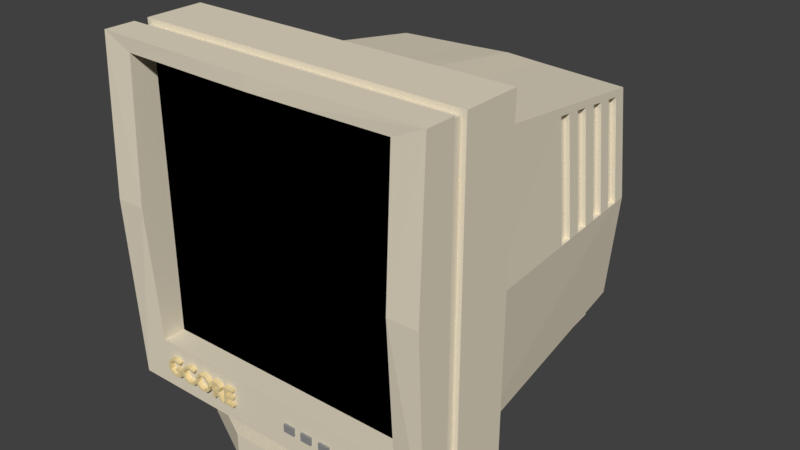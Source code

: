 # Source: monitor.blend  (saved by Blender 2.79.0; exported with 4.5.12 LTS)
import bpy
from mathutils import Matrix  # noqa: F401  (used for matrix-valued properties, if any)

bpy.ops.wm.read_factory_settings(use_empty=True)
scene = bpy.context.scene
scene.name = 'Scene'

# ---- collections
col_collection_1 = bpy.data.collections.new('Collection 1'); scene.collection.children.link(col_collection_1)

# ---- materials (node trees are filled in below, after node groups)
mat_button = bpy.data.materials.new('Button')
mat_button.alpha_threshold = 0.0
mat_button.use_transparent_shadow = False
mat_button.diffuse_color = (0.8, 0.7219, 0.567, 1.0)
mat_button.roughness = 0.5
mat_material_002 = bpy.data.materials.new('Material.002')
mat_material_002.alpha_threshold = 0.0
mat_material_002.use_transparent_shadow = False
mat_material_002.diffuse_color = (0.281, 0.281, 0.281, 1.0)
mat_material_002.roughness = 0.5
mat_material_003 = bpy.data.materials.new('Material.003')
mat_material_003.alpha_threshold = 0.0
mat_material_003.use_transparent_shadow = False
mat_material_003.diffuse_color = (0.0, 0.0, 0.0, 1.0)
mat_material_003.roughness = 0.5
mat_material = bpy.data.materials.new('Material')
mat_material.alpha_threshold = 0.0
mat_material.use_transparent_shadow = False
mat_material.diffuse_color = (0.8, 0.6517, 0.3475, 1.0)
mat_material.roughness = 0.5

# ---- material node trees

# ---- world
world_world = bpy.data.worlds.new('World'); scene.world = world_world
world_world.color = (0.05088, 0.05088, 0.05088)
world_world.use_sun_shadow = False
world_world.sun_shadow_jitter_overblur = 0.0
world_world.cycles.sampling_method = 'MANUAL'

# ---- meshes
me_cube_001 = bpy.data.meshes.new('Cube.001')
me_cube_001.from_pydata([(-0.8428, 0.7704, -0.637), (-0.8428, 0.6055, -0.5761), (-0.8428, 0.5124, -0.6686), (-0.8428, 0.3878, -0.6247), (-0.8428, 0.6356, -0.6418), (-0.8428, 0.7149, -0.5617), (-0.8428, 0.371, -0.5667), (-0.8428, 0.3803, -0.5784), (-0.8428, 0.6914, -0.6529), (-0.8428, 0.549, -0.6284), (-0.8428, 0.5648, -0.571), (-0.8428, 0.4666, -0.5668), (-0.8428, 0.6362, -0.6614), (-0.8428, 0.4442, -0.6459), (-0.8428, 0.5909, -0.6565), (-0.8428, 0.3247, -0.6694), (-0.8428, 0.3095, -0.6558), (-0.8428, 0.3561, -0.5891), (-0.8428, 0.5365, -0.6532), (-0.8428, 0.5183, -0.5658), (-0.8428, 0.2649, -0.5641), (-0.8428, 0.3247, -0.5641), (-0.8428, 0.3711, -0.6191), (-0.8428, 0.3714, -0.5916), (-0.8428, 0.7207, -0.6581), (-0.8428, 0.4536, -0.6037), (-0.8428, 0.4025, -0.5771), (-0.8428, 0.5325, -0.602), (-0.8428, 0.6786, -0.5712), (-0.8428, 0.7491, -0.5719), (-0.8428, 0.6161, -0.655), (-0.8428, 0.5664, -0.585), (-0.8428, 0.635, -0.5905), (-0.8428, 0.4025, -0.6237), (-0.8428, 0.3095, -0.6231), (-0.8428, 0.5116, -0.5795), (-0.8428, 0.6914, -0.6311), (-0.8428, 0.7128, -0.6717), (-0.8428, 0.6433, -0.619), (-0.8428, 0.7246, -0.5764), (-0.8428, 0.7694, -0.5965), (-0.8428, 0.4437, -0.5888), (-0.8428, 0.4025, -0.6101), (-0.8428, 0.3371, -0.6689), (-0.8428, 0.3792, -0.6084), (-0.8428, 0.4356, -0.6155), (-0.8428, 0.4176, -0.5641), (-0.8428, 0.7116, -0.6311), (-0.8428, 0.4025, -0.6694), (-0.8428, 0.6544, -0.5931), (-0.8428, 0.3593, -0.6069), (-0.8428, 0.7479, -0.663), (-0.8428, 0.494, -0.6576), (-0.8428, 0.4726, -0.5796), (-0.8428, 0.6763, -0.6175), (-0.8428, 0.4536, -0.6314), (-0.8428, 0.564, -0.6459), (-0.8428, 0.6808, -0.584), (-0.8428, 0.3095, -0.6095), (-0.8428, 0.4176, -0.6694), (-0.8428, 0.7116, -0.6175), (-0.8428, 0.602, -0.6718), (-0.8428, 0.5926, -0.5629), (-0.8428, 0.7539, -0.5971), (-0.8428, 0.6763, -0.6626), (-0.8428, 0.5468, -0.5966), (-0.8428, 0.2635, -0.6694), (-0.8428, 0.2635, -0.6558), (-0.8428, 0.6255, -0.5665), (-0.8428, 0.5173, -0.6502), (-0.8428, 0.3529, -0.6689), (-0.8428, 0.2665, -0.6095), (-0.8428, 0.3095, -0.5777), (-0.8428, 0.2665, -0.6231), (-0.8428, 0.4701, -0.651), (-0.8428, 0.4713, -0.6686), (-0.8428, 0.2649, -0.5777), (-0.8428, 0.5319, -0.6323), (-0.8428, 0.753, -0.6377), (-0.8428, 0.6569, -0.6344), (-0.8428, 0.564, -0.6625), (-0.8134, -0.9987, -0.7705), (-0.8276, -0.9987, 1.23), (-0.8134, 1.001, -0.7705), (-0.8276, 1.001, 1.23), (-0.2177, -0.9987, -0.7705), (-0.2177, -0.9987, 1.23), (-0.2177, 1.001, -0.7705), (-0.2177, 1.001, 1.23), (-0.2177, 0.8481, 0.9763), (-0.2177, 0.8481, -0.7173), (-0.2177, -0.8456, -0.7173), (-0.2177, -0.8456, 0.9763), (1.182, 0.7573, 0.779), (1.182, 0.7573, -0.4978), (1.182, -0.7548, -0.4978), (1.182, -0.7548, 0.779), (-0.5656, 1.001, -0.7705), (-0.5656, 1.001, 1.23), (-0.5656, -0.9987, -0.7705), (-0.5656, -0.9987, 1.23), (-0.647, 1.001, -0.7705), (-0.647, -0.9987, 1.23), (-0.647, 1.001, 1.23), (-0.647, -0.9987, -0.7705), (-0.6458, 0.9715, 1.2), (-0.5668, 0.9715, 1.2), (-0.6458, -0.969, -0.7407), (-0.5668, -0.969, -0.7407), (-0.5668, -0.969, 1.2), (-0.5668, 0.9715, -0.7407), (-0.6458, 0.9715, -0.7407), (-0.6458, -0.969, 1.2), (-0.8134, 0.8205, -0.4897), (-0.8134, -0.818, -0.4897), (-0.8276, -0.818, 1.149), (-0.8276, 0.8205, 1.149), (-0.6777, 0.8205, -0.4897), (-0.6777, -0.818, -0.4897), (-0.6777, -0.818, 1.149), (-0.6777, 0.8205, 1.149), (-0.1501, -0.7638, -0.7067), (-0.1501, 0.7663, -0.7067), (1.115, -0.6817, -0.569), (1.115, 0.6843, -0.569), (-0.1394, -0.7638, -0.7479), (-0.1394, 0.7663, -0.7479), (1.125, -0.6817, -0.6536), (1.125, 0.6843, -0.6536), (-0.8134, 0.3346, -0.7705), (-0.8134, -0.3321, -0.7705), (-0.8405, -0.3321, 1.23), (-0.8405, 0.3346, 1.23), (-0.2177, -0.3321, -0.7705), (-0.2177, 0.3346, -0.7705), (-0.2177, 0.3346, 1.23), (-0.2177, -0.3321, 1.23), (-0.2177, -0.281, -0.7173), (-0.2177, 0.2835, -0.7173), (-0.2177, 0.2835, 0.9986), (-0.2177, -0.281, 0.9986), (1.182, -0.2507, -0.4978), (1.182, 0.2533, -0.4978), (1.182, 0.2533, 0.8012), (1.182, -0.2507, 0.8012), (-0.5656, 0.3346, 1.23), (-0.5656, -0.3321, 1.23), (-0.5656, 0.3346, -0.7705), (-0.5656, -0.3321, -0.7705), (-0.647, 0.3346, -0.7705), (-0.647, -0.3321, -0.7705), (-0.647, 0.3346, 1.23), (-0.647, -0.3321, 1.23), (-0.5668, 0.3247, 1.2), (-0.5668, -0.3222, 1.2), (-0.5668, 0.3247, -0.7407), (-0.5668, -0.3222, -0.7407), (-0.6458, 0.3247, -0.7407), (-0.6458, -0.3222, -0.7407), (-0.6458, 0.3247, 1.2), (-0.6458, -0.3222, 1.2), (-0.8134, 0.2743, -0.4897), (-0.8134, -0.2718, -0.4897), (-0.8405, -0.2718, 1.149), (-0.8405, 0.2743, 1.149), (-0.6777, 0.2743, -0.4897), (-0.6777, -0.2718, -0.4897), (-0.6777, -0.2718, 1.149), (-0.6777, 0.2743, 1.149), (-0.1501, -0.2538, -0.7067), (-0.1501, 0.2563, -0.7067), (1.115, -0.2264, -0.569), (1.115, 0.2289, -0.569), (-0.1394, -0.2538, -0.7632), (-0.1394, 0.2563, -0.7632), (1.125, -0.2264, -0.6689), (1.125, 0.2289, -0.6689), (-0.2177, -0.3321, -1.07), (-0.2177, 0.3346, -1.07), (-0.5656, 0.3346, -1.07), (-0.5656, -0.3321, -1.07), (-0.2177, 0.3346, -0.9205), (-0.5656, 0.3346, -0.9205), (-0.2177, -0.3321, -0.9205), (-0.5656, -0.3321, -0.9205), (-0.2177, 0.7346, -1.07), (-0.5656, 0.7346, -1.07), (-0.2177, 0.7346, -0.9205), (-0.5656, 0.7346, -0.9205), (-0.2177, -0.7321, -1.07), (-0.5656, -0.7321, -1.07), (-0.2177, -0.7321, -0.9205), (-0.5656, -0.7321, -0.9205), (-0.7656, 0.3346, -1.07), (-0.7656, -0.3321, -1.07), (-0.7656, -0.3321, -0.9205), (-0.7656, 0.3346, -0.9205), (0.5814, -0.3321, -1.07), (0.5814, 0.3346, -1.07), (0.5814, 0.3346, -0.9205), (0.5814, -0.3321, -0.9205), (1.182, 0.6846, 0.7176), (1.182, 0.6846, -0.4365), (1.182, 0.2291, -0.4365), (1.182, -0.2265, 0.7176), (1.182, -0.6821, 0.7176), (1.182, -0.6821, -0.4365), (1.182, -0.2265, -0.4365), (1.182, 0.2291, 0.7176), (1.251, 0.6272, 0.6692), (1.251, 0.6272, -0.388), (1.287, 0.2099, -0.388), (1.287, -0.2074, 0.6692), (1.251, -0.6247, 0.6692), (1.251, -0.6247, -0.388), (1.287, -0.2074, -0.388), (1.287, 0.2099, 0.6692), (-0.8266, -0.4063, -0.6529), (-0.8266, -0.4063, -0.6063), (-0.8266, -0.3393, -0.6529), (-0.8266, -0.3393, -0.6063), (-0.7997, -0.4063, -0.6529), (-0.7997, -0.4063, -0.6063), (-0.7997, -0.3393, -0.6529), (-0.7997, -0.3393, -0.6063), (-0.8266, -0.1679, -0.6529), (-0.8266, -0.1679, -0.6063), (-0.8266, -0.1009, -0.6529), (-0.8266, -0.1009, -0.6063), (-0.7997, -0.1679, -0.6529), (-0.7997, -0.1679, -0.6063), (-0.7997, -0.1009, -0.6529), (-0.7997, -0.1009, -0.6063), (-0.8266, -0.2848, -0.6529), (-0.8266, -0.2848, -0.6063), (-0.8266, -0.2179, -0.6529), (-0.8266, -0.2179, -0.6063), (-0.7997, -0.2848, -0.6529), (-0.7997, -0.2848, -0.6063), (-0.7997, -0.2179, -0.6529), (-0.7997, -0.2179, -0.6063), (-0.8266, -0.538, -0.6529), (-0.8266, -0.538, -0.6063), (-0.8266, -0.471, -0.6529), (-0.8266, -0.471, -0.6063), (-0.7997, -0.538, -0.6529), (-0.7997, -0.538, -0.6063), (-0.7997, -0.471, -0.6529), (-0.7997, -0.471, -0.6063), (-0.8266, -0.7636, -0.6753), (-0.8266, -0.7636, -0.5838), (-0.8266, -0.6341, -0.6753), (-0.8266, -0.6341, -0.5838), (-0.7997, -0.7636, -0.6753), (-0.7997, -0.7636, -0.5838), (-0.7997, -0.6341, -0.6753), (-0.7997, -0.6341, -0.5838), (-0.864, 1.001, 0.3295), (-0.864, 0.8205, 0.3295), (-0.864, -0.818, 0.3295), (-0.864, -0.9987, 0.3295), (-0.8446, 0.001261, 1.149), (-0.8446, 0.001261, 1.23), (1.182, -0.8126, 0.1406), (-0.2177, -0.9103, 0.1295), (-0.2177, 0.9129, 0.1295), (1.182, 0.8151, 0.1406), (1.182, 0.001261, 0.8139), (-0.2177, 0.001261, 1.011), (1.292, 0.001261, -0.388), (1.292, 0.001261, 0.6692), (0.4823, -0.8002, 0.8777), (0.4823, -0.8615, 0.135), (0.8323, -0.837, 0.1378), (0.8323, -0.7775, 0.8283), (0.6573, -0.7888, 0.853), (0.6573, -0.8492, 0.1364), (1.007, -0.7661, 0.8037), (1.007, -0.8248, 0.1392), (0.5698, -0.8554, 0.1357), (0.5698, -0.7945, 0.8653), (0.7448, -0.8431, 0.1371), (0.7448, -0.7831, 0.8407), (0.9198, -0.7718, 0.816), (0.9198, -0.8309, 0.1385), (1.095, -0.7604, 0.7913), (1.095, -0.8187, 0.1399), (0.7448, -0.7867, 0.7988), (0.9198, -0.7754, 0.7743), (1.095, -0.7641, 0.7499), (0.4823, -0.8036, 0.8355), (1.182, -0.7585, 0.7376), (0.6573, -0.7923, 0.811), (0.8323, -0.7811, 0.7866), (1.007, -0.7698, 0.7621), (0.5698, -0.798, 0.8233), (0.4823, -0.8294, 0.135), (0.5698, -0.8233, 0.1357), (0.6573, -0.8172, 0.1364), (0.7448, -0.8111, 0.1371), (0.8323, -0.805, 0.1378), (0.9198, -0.7989, 0.1385), (1.007, -0.7928, 0.1392), (1.095, -0.7867, 0.1399), (0.7448, -0.7547, 0.7988), (0.9198, -0.7434, 0.7743), (1.095, -0.7321, 0.7499), (0.4823, -0.7716, 0.8355), (0.6573, -0.7603, 0.811), (0.8323, -0.749, 0.7866), (1.007, -0.7377, 0.7621), (0.5698, -0.766, 0.8233), (-0.8134, 0.3757, -0.6044), (-0.8134, 0.3722, -0.5968), (-0.8134, 0.3741, -0.585), (-0.8134, 0.3781, -0.5791), (-0.8134, 0.3704, -0.5669), (-0.8134, 0.356, -0.5898), (-0.8134, 0.3595, -0.6073), (-0.8134, 0.3711, -0.6191), (-0.8134, 0.337, -0.6691), (-0.8134, 0.3575, -0.5978), (-0.8134, 0.3537, -0.6692), (-0.8134, 0.3247, -0.5641), (-0.8134, 0.2635, -0.6694), (-0.8134, 0.3247, -0.6694), (-0.8134, 0.3129, -0.6694), (-0.8134, 0.2903, -0.5641), (-0.8134, 0.2649, -0.5641), (-0.8134, 0.2649, -0.5777), (-0.8134, 0.3095, -0.5777), (-0.8134, 0.2932, -0.5777), (-0.8134, 0.3095, -0.6095), (-0.8134, 0.3, -0.6095), (-0.8134, 0.2665, -0.6095), (-0.8134, 0.3095, -0.6558), (-0.8134, 0.2635, -0.6558), (-0.8134, 0.3095, -0.6231), (-0.8134, 0.303, -0.6231), (-0.8134, 0.2665, -0.6231), (-0.8134, 0.3095, -0.6538), (-0.8134, 0.4623, -0.5698), (-0.8134, 0.4432, -0.5896), (-0.8134, 0.4722, -0.58), (-0.8134, 0.4448, -0.6469), (-0.8134, 0.4688, -0.6671), (-0.8134, 0.4539, -0.603), (-0.8134, 0.4533, -0.6306), (-0.8134, 0.4176, -0.5641), (-0.8134, 0.4356, -0.6167), (-0.8134, 0.4394, -0.6304), (-0.8134, 0.4176, -0.6221), (-0.8134, 0.4176, -0.6694), (-0.8134, 0.4025, -0.6694), (-0.8134, 0.4025, -0.6101), (-0.8134, 0.4025, -0.5771), (-0.8134, 0.4016, -0.623), (-0.8134, 0.382, -0.609), (-0.8134, 0.3838, -0.6279), (-0.8134, 0.395, -0.6235), (-0.8134, 0.3681, -0.6478), (-0.8134, 0.5937, -0.5627), (-0.8134, 0.5647, -0.571), (-0.8134, 0.5674, -0.5846), (-0.8134, 0.5638, -0.6457), (-0.8134, 0.5903, -0.6564), (-0.8134, 0.5639, -0.6623), (-0.8134, 0.5783, -0.6669), (-0.8134, 0.5486, -0.6051), (-0.8134, 0.5401, -0.5856), (-0.8134, 0.5495, -0.6194), (-0.8134, 0.5469, -0.6347), (-0.8134, 0.5272, -0.5717), (-0.8134, 0.5413, -0.6458), (-0.8134, 0.5315, -0.6576), (-0.8134, 0.5329, -0.6559), (-0.8134, 0.5207, -0.6645), (-0.8134, 0.5341, -0.6226), (-0.8134, 0.5235, -0.6432), (-0.8134, 0.5344, -0.609), (-0.8134, 0.5037, -0.5635), (-0.8134, 0.5127, -0.5795), (-0.8134, 0.5221, -0.5897), (-0.8134, 0.517, -0.6513), (-0.8134, 0.5137, -0.667), (-0.8134, 0.505, -0.67), (-0.8134, 0.4805, -0.564), (-0.8134, 0.5065, -0.6546), (-0.8134, 0.4837, -0.656), (-0.8134, 0.4951, -0.5796), (-0.8134, 0.473, -0.6531), (-0.8134, 0.4866, -0.6701), (-0.8134, 0.6914, -0.6311), (-0.8134, 0.7116, -0.6175), (-0.8134, 0.6914, -0.653), (-0.8134, 0.6786, -0.5717), (-0.8134, 0.6785, -0.5713), (-0.8134, 0.682, -0.5836), (-0.8134, 0.6764, -0.6627), (-0.8134, 0.6763, -0.6175), (-0.8134, 0.6572, -0.6333), (-0.8134, 0.656, -0.6002), (-0.8134, 0.6514, -0.5889), (-0.8134, 0.6504, -0.588), (-0.8134, 0.6339, -0.6634), (-0.8134, 0.6262, -0.567), (-0.8134, 0.6226, -0.5827), (-0.8134, 0.636, -0.5926), (-0.8134, 0.6399, -0.6072), (-0.8134, 0.6368, -0.5958), (-0.8134, 0.6436, -0.62), (-0.8134, 0.6401, -0.6303), (-0.8134, 0.6301, -0.6475), (-0.8134, 0.6093, -0.5762), (-0.8134, 0.6213, -0.6534), (-0.8134, 0.6185, -0.6681), (-0.8134, 0.5954, -0.6711), (-0.8134, 0.6085, -0.5643), (-0.8134, 0.7482, -0.5713), (-0.8134, 0.7138, -0.5618), (-0.8134, 0.68, -0.5709), (-0.8134, 0.7252, -0.5765), (-0.8134, 0.7046, -0.6553), (-0.8134, 0.7116, -0.6311), (-0.8134, 0.721, -0.6579), (-0.8134, 0.7488, -0.6624), (-0.8134, 0.7139, -0.6718), (-0.8134, 0.7543, -0.598), (-0.8134, 0.7525, -0.6385), (-0.8134, 0.769, -0.5954), (-0.8134, 0.7708, -0.6358)], [], [(78, 428, 427, 63), (15, 72, 21), (72, 20, 21), (72, 76, 20), (15, 58, 72), (15, 34, 58), (34, 71, 58), (34, 73, 71), (15, 16, 34), (15, 67, 16), (15, 66, 67), (59, 26, 46), (26, 6, 46), (26, 7, 6), (59, 42, 26), (7, 17, 6), (23, 17, 7), (44, 17, 23), (44, 50, 17), (59, 33, 42), (33, 44, 42), (33, 50, 44), (33, 22, 50), (33, 3, 22), (59, 48, 33), (70, 22, 3), (70, 43, 22), (53, 11, 19), (19, 35, 53), (53, 41, 11), (65, 35, 19), (65, 27, 35), (25, 41, 53), (25, 45, 41), (9, 27, 65), (55, 45, 25), (9, 77, 27), (55, 13, 45), (18, 77, 9), (74, 13, 55), (18, 69, 77), (52, 13, 74), (18, 52, 69), (52, 75, 13), (18, 75, 52), (2, 75, 18), (68, 10, 62), (68, 1, 10), (1, 31, 10), (49, 1, 68), (49, 32, 1), (49, 38, 32), (79, 38, 49), (79, 4, 38), (12, 4, 79), (12, 30, 4), (14, 80, 56), (12, 14, 30), (12, 80, 14), (61, 80, 12), (29, 28, 5), (29, 39, 28), (39, 57, 28), (40, 39, 29), (40, 63, 39), (0, 63, 40), (0, 78, 63), (47, 54, 60), (47, 36, 54), (36, 64, 54), (8, 64, 36), (0, 24, 78), (51, 24, 0), (24, 64, 8), (51, 64, 24), (37, 64, 51), (66, 324, 336, 67), (55, 347, 390, 74), (45, 349, 342, 41), (1, 413, 363, 31), (5, 419, 418, 29), (76, 329, 328, 20), (72, 330, 331, 329, 76), (42, 354, 355, 26), (34, 337, 338, 339, 73), (43, 320, 319, 22), (15, 325, 326, 324, 66), (6, 316, 348, 46), (57, 397, 395, 396, 28), (47, 423, 392, 36), (41, 342, 341, 11), (40, 429, 430, 0), (48, 353, 356, 33), (70, 322, 320, 43), (49, 401, 400, 79), (13, 344, 350, 349, 45), (53, 343, 346, 25), (58, 332, 330, 72), (16, 335, 340, 337, 34), (22, 319, 318, 50), (75, 345, 344, 13), (59, 352, 353, 48), (36, 392, 394, 8), (68, 405, 403, 402, 49), (44, 357, 354, 42), (64, 398, 399, 54), (51, 425, 426, 37), (21, 323, 325, 15), (17, 317, 316, 6), (24, 424, 428, 78), (25, 346, 347, 55), (63, 427, 421, 39), (71, 334, 333, 332, 58), (67, 336, 335, 16), (31, 363, 362, 10), (80, 366, 364, 56), (28, 396, 420, 419, 5), (14, 365, 414, 30), (54, 399, 393, 60), (46, 348, 351, 352, 59), (79, 400, 404, 12), (10, 362, 361, 62), (56, 364, 365, 14), (37, 426, 398, 64), (50, 318, 321, 317, 17), (39, 421, 397, 57), (20, 328, 327, 323, 21), (60, 393, 423, 47), (73, 339, 334, 71), (26, 355, 315, 7), (29, 418, 429, 40), (0, 430, 425, 51), (132, 84, 116, 164), (97, 98, 88, 87), (86, 85, 91, 264, 92), (104, 102, 82, 260, 81), (148, 133, 85, 99), (152, 131, 82, 102), (92, 264, 272, 290, 271), (134, 87, 90, 138), (136, 86, 92, 140), (87, 88, 89, 265, 90), (141, 142, 203, 207), (90, 94, 124, 122), (140, 92, 271, 280, 275, 282, 274, 283, 277, 285, 96, 144), (90, 265, 266, 94), (136, 146, 100, 86), (101, 103, 105, 111), (85, 86, 100, 99), (152, 102, 112, 160), (83, 257, 84, 103, 101), (130, 150, 104, 81), (148, 99, 108, 156), (98, 97, 110, 106), (158, 156, 108, 107), (111, 105, 106, 110), (154, 160, 112, 109), (108, 109, 112, 107), (99, 100, 109, 108), (102, 104, 107, 112), (145, 98, 106, 153), (149, 101, 111, 157), (164, 116, 120, 168), (130, 81, 114, 162), (84, 257, 258, 116), (81, 260, 259, 114), (165, 168, 120, 117), (162, 114, 118, 166), (116, 258, 113, 117, 120), (114, 259, 115, 119, 118), (122, 124, 128, 126), (138, 90, 122, 170), (95, 91, 121, 123), (141, 95, 123, 171), (174, 126, 128, 176), (171, 123, 127, 175), (123, 121, 125, 127), (170, 122, 126, 174), (121, 169, 173, 125), (169, 170, 174, 173), (124, 172, 176, 128), (172, 171, 175, 176), (125, 173, 175, 127), (173, 174, 176, 175), (94, 142, 172, 124), (142, 141, 171, 172), (91, 137, 169, 121), (137, 138, 170, 169), (113, 161, 165, 117), (161, 162, 166, 165), (118, 119, 167, 166), (166, 167, 168, 165), (129, 130, 162, 161, 327, 328, 329, 331, 333, 334, 339, 338, 340, 335, 336, 324, 326), (115, 163, 167, 119), (163, 261, 164, 168, 167), (104, 150, 158, 107), (150, 149, 157, 158), (100, 146, 154, 109), (146, 145, 153, 154), (106, 105, 159, 153), (153, 159, 160, 154), (111, 110, 155, 157), (157, 155, 156, 158), (97, 147, 155, 110), (147, 148, 156, 155), (83, 101, 149, 129), (129, 149, 150, 130), (103, 151, 159, 105), (151, 152, 160, 159), (88, 98, 145, 135), (135, 145, 146, 136), (89, 139, 143, 93), (139, 268, 267, 143), (143, 267, 144, 204, 208), (142, 94, 202, 203), (88, 135, 139, 89), (135, 136, 140, 268, 139), (85, 133, 137, 91), (133, 134, 138, 137), (103, 84, 132, 151), (151, 132, 262, 131, 152), (97, 87, 134, 147), (82, 131, 163, 115), (131, 262, 261, 163), (179, 178, 177, 180), (181, 183, 200, 199), (148, 147, 182, 184), (133, 148, 184, 183), (134, 133, 183, 181), (147, 134, 181, 182), (188, 187, 185, 186), (182, 181, 187, 188), (178, 179, 186, 185), (191, 192, 190, 189), (180, 177, 189, 190), (183, 184, 192, 191), (195, 196, 193, 194), (179, 180, 194, 193), (184, 182, 196, 195), (199, 200, 197, 198), (177, 178, 198, 197), (185, 187, 199, 198), (188, 186, 193, 196), (190, 192, 195, 194), (189, 197, 200, 191), (191, 200, 183), (184, 195, 192), (182, 188, 196), (181, 199, 187), (178, 185, 198), (179, 193, 186), (180, 190, 194), (189, 177, 197), (206, 207, 215, 214), (201, 208, 216, 209), (203, 202, 210, 211), (144, 96, 205, 204), (94, 266, 93, 201, 202), (93, 143, 208, 201), (95, 141, 207, 206), (96, 291, 263, 95, 206, 205), (215, 212, 213, 214), (210, 209, 216, 211), (211, 216, 270, 269), (204, 205, 213, 212), (202, 201, 209, 210), (208, 204, 212, 270, 216), (207, 203, 211, 269, 215), (205, 206, 214, 213), (217, 218, 220, 219), (219, 220, 224, 223), (223, 224, 222, 221), (221, 222, 218, 217), (219, 223, 221, 217), (224, 220, 218, 222), (225, 226, 228, 227), (227, 228, 232, 231), (231, 232, 230, 229), (229, 230, 226, 225), (227, 231, 229, 225), (232, 228, 226, 230), (233, 234, 236, 235), (235, 236, 240, 239), (239, 240, 238, 237), (237, 238, 234, 233), (235, 239, 237, 233), (240, 236, 234, 238), (241, 242, 244, 243), (243, 244, 248, 247), (247, 248, 246, 245), (245, 246, 242, 241), (243, 247, 245, 241), (248, 244, 242, 246), (249, 250, 252, 251), (251, 252, 256, 255), (255, 256, 254, 253), (253, 254, 250, 249), (251, 255, 253, 249), (256, 252, 250, 254), (161, 113, 420, 396, 395, 403, 405, 417, 361, 362, 363, 413, 406, 407, 409, 375, 373, 371, 370, 368, 369, 372, 380, 386, 341, 342, 349, 350, 344, 345, 352, 351, 348, 316, 317, 321, 318, 319, 320, 325, 323, 327), (83, 129, 384, 376, 374, 375, 409, 408, 410, 411, 412, 414, 365, 364, 366, 367, 416, 415, 404, 400, 401, 402, 403, 395, 397, 421, 427, 428, 424, 422, 394, 392, 423, 393, 399, 398, 426, 425, 430, 429, 418, 419, 420, 113), (258, 257, 83, 113), (259, 260, 82, 115), (261, 262, 132, 164), (263, 286, 278, 284, 273, 281, 276, 279, 272, 264, 91, 95), (266, 265, 89, 93), (267, 268, 140, 144), (269, 270, 212, 215), (271, 290, 295, 280), (274, 293, 288, 283), (275, 292, 287, 282), (277, 294, 289, 285), (280, 295, 292, 275), (282, 287, 293, 274), (283, 288, 294, 277), (285, 289, 291, 96), (276, 281, 299, 298), (291, 289, 286, 263), (292, 295, 279, 276), (278, 286, 303, 302), (293, 287, 281, 273), (292, 276, 298, 308), (294, 288, 284, 278), (288, 293, 309, 305), (311, 307, 296, 297), (305, 309, 300, 301), (304, 308, 298, 299), (306, 310, 302, 303), (293, 273, 300, 309), (287, 292, 308, 304), (294, 278, 302, 310), (281, 287, 304, 299), (279, 295, 311, 297), (284, 288, 305, 301), (289, 294, 310, 306), (295, 290, 307, 311), (286, 289, 306, 303), (273, 284, 301, 300), (272, 279, 297, 296), (290, 272, 296, 307), (389, 343, 53), (341, 386, 11), (358, 360, 70, 3), (371, 373, 18, 9), (417, 405, 68), (372, 369, 65, 19), (367, 366, 80), (387, 383, 69, 52), (381, 389, 53, 35), (402, 401, 49), (374, 376, 2, 18), (415, 416, 61), (388, 387, 52), (361, 417, 68, 62), (368, 370, 9, 65), (356, 359, 3, 33), (383, 378, 77, 69), (386, 380, 19, 11), (380, 372, 19), (422, 424, 24), (313, 312, 44, 23), (385, 391, 75, 2), (377, 379, 27, 77), (379, 382, 27), (391, 345, 75), (360, 322, 70), (408, 409, 407, 32), (406, 413, 1, 32), (314, 313, 23), (404, 415, 61, 12), (378, 377, 77), (416, 367, 80, 61), (412, 411, 4), (414, 412, 4, 30), (376, 384, 385, 2), (411, 410, 38, 4), (369, 368, 65), (359, 358, 3), (390, 388, 52, 74), (370, 371, 9), (407, 406, 32), (312, 357, 44), (373, 375, 374, 18), (331, 330, 332, 333), (338, 337, 340), (326, 325, 320, 322, 360, 358, 359, 356, 353, 352, 345, 391, 385, 384, 129), (379, 377, 378, 383, 387, 388, 390, 347, 346, 343, 389, 381, 382), (354, 357, 312, 313, 314, 315, 355), (315, 314, 23, 7), (410, 408, 32, 38), (382, 381, 35, 27), (394, 422, 24, 8)])
me_cube_001.polygons.foreach_set('material_index', [3, 3, 3, 3, 3, 3, 3, 3, 3, 3, 3, 3, 3, 3, 3, 3, 3, 3, 3, 3, 3, 3, 3, 3, 3, 3, 3, 3, 3, 3, 3, 3, 3, 3, 3, 3, 3, 3, 3, 3, 3, 3, 3, 3, 3, 3, 3, 3, 3, 3, 3, 3, 3, 3, 3, 3, 3, 3, 3, 3, 3, 3, 3, 3, 3, 3, 3, 3, 3, 3, 3, 3, 3, 3, 3, 3, 3, 3, 3, 3, 3, 3, 0, 3, 0, 3, 3, 3, 3, 3, 3, 3, 3, 3, 3, 3, 3, 3, 3, 3, 3, 3, 3, 3, 3, 3, 3, 3, 3, 3, 3, 3, 3, 3, 3, 3, 3, 3, 3, 3, 3, 3, 3, 3, 3, 3, 3, 3, 3, 3, 3, 3, 0, 0, 0, 0, 0, 0, 0, 0, 0, 0, 0, 0, 0, 0, 0, 0, 0, 0, 0, 0, 0, 0, 0, 0, 0, 0, 0, 0, 0, 0, 0, 0, 0, 0, 2, 0, 0, 0, 0, 0, 0, 0, 0, 0, 0, 0, 0, 0, 0, 0, 0, 0, 0, 0, 0, 0, 0, 0, 2, 2, 0, 0, 0, 0, 0, 0, 0, 0, 0, 0, 0, 0, 0, 0, 0, 0, 0, 0, 0, 0, 0, 0, 0, 0, 0, 0, 0, 0, 0, 0, 0, 0, 0, 0, 0, 0, 0, 0, 0, 0, 0, 0, 0, 0, 0, 0, 0, 0, 0, 0, 0, 0, 0, 0, 0, 0, 0, 0, 0, 0, 0, 0, 0, 0, 0, 0, 0, 0, 0, 0, 0, 0, 0, 0, 0, 0, 0, 1, 1, 1, 1, 1, 1, 1, 1, 1, 1, 1, 1, 1, 1, 1, 1, 1, 1, 1, 1, 1, 1, 1, 1, 1, 1, 1, 1, 1, 1, 0, 0, 0, 0, 0, 0, 0, 0, 0, 0, 0, 0, 0, 0, 0, 0, 0, 0, 0, 0, 0, 0, 0, 0, 0, 0, 0, 0, 0, 0, 0, 0, 0, 0, 0, 0, 0, 0, 0, 0, 0, 3, 3, 3, 3, 3, 3, 3, 3, 3, 3, 3, 3, 3, 3, 3, 3, 3, 3, 3, 3, 3, 3, 3, 3, 3, 3, 3, 3, 3, 3, 3, 3, 3, 3, 3, 3, 3, 3, 3, 3, 3, 3, 3, 0, 0, 0, 0, 0, 3, 3, 3, 3])
_uv = me_cube_001.uv_layers.new(name='UVMap')
_uv.uv.foreach_set('vector', [0.2478, 0.9361, 0.2514, 0.936, 0.2514, 0.9409, 0.2478, 0.941, 0.8864, 0.2402, 0.8846, 0.2291, 0.8864, 0.2275, 0.8846, 0.2291, 0.8791, 0.2275, 0.8864, 0.2275, 0.8846, 0.2291, 0.8791, 0.2291, 0.8791, 0.2275, 0.8864, 0.2402, 0.8846, 0.233, 0.8846, 0.2291, 0.8864, 0.2402, 0.8846, 0.2346, 0.8846, 0.233, 0.8846, 0.2346, 0.8793, 0.233, 0.8846, 0.233, 0.8846, 0.2346, 0.8793, 0.2346, 0.8793, 0.233, 0.8864, 0.2402, 0.8846, 0.2386, 0.8846, 0.2346, 0.8864, 0.2402, 0.879, 0.2386, 0.8846, 0.2386, 0.8864, 0.2402, 0.879, 0.2402, 0.879, 0.2386, 0.7748, 0.3022, 0.773, 0.291, 0.7748, 0.2894, 0.773, 0.291, 0.7691, 0.2897, 0.7748, 0.2894, 0.773, 0.291, 0.7703, 0.2912, 0.7691, 0.2897, 0.7748, 0.3022, 0.773, 0.295, 0.773, 0.291, 0.7703, 0.2912, 0.7673, 0.2925, 0.7691, 0.2897, 0.7692, 0.2928, 0.7673, 0.2925, 0.7703, 0.2912, 0.7701, 0.2948, 0.7673, 0.2925, 0.7692, 0.2928, 0.7701, 0.2948, 0.7677, 0.2946, 0.7673, 0.2925, 0.7748, 0.3022, 0.773, 0.2967, 0.773, 0.295, 0.773, 0.2967, 0.7701, 0.2948, 0.773, 0.295, 0.773, 0.2967, 0.7677, 0.2946, 0.7701, 0.2948, 0.773, 0.2967, 0.7692, 0.2961, 0.7677, 0.2946, 0.773, 0.2967, 0.7712, 0.2968, 0.7692, 0.2961, 0.7748, 0.3022, 0.773, 0.3022, 0.773, 0.2967, 0.7669, 0.3021, 0.7692, 0.2961, 0.7712, 0.2968, 0.7669, 0.3021, 0.765, 0.3021, 0.7692, 0.2961, 0.8899, 0.2039, 0.8915, 0.2032, 0.8915, 0.2094, 0.8915, 0.2094, 0.8898, 0.2086, 0.8899, 0.2039, 0.8899, 0.2039, 0.8889, 0.2003, 0.8915, 0.2032, 0.8877, 0.2128, 0.8898, 0.2086, 0.8915, 0.2094, 0.8877, 0.2128, 0.887, 0.2111, 0.8898, 0.2086, 0.887, 0.2015, 0.8889, 0.2003, 0.8899, 0.2039, 0.887, 0.2015, 0.8856, 0.1993, 0.8889, 0.2003, 0.8838, 0.213, 0.887, 0.2111, 0.8877, 0.2128, 0.8836, 0.2014, 0.8856, 0.1993, 0.887, 0.2015, 0.8838, 0.213, 0.8833, 0.2109, 0.887, 0.2111, 0.8836, 0.2014, 0.8819, 0.2003, 0.8856, 0.1993, 0.8808, 0.2114, 0.8833, 0.2109, 0.8838, 0.213, 0.8812, 0.2034, 0.8819, 0.2003, 0.8836, 0.2014, 0.8808, 0.2114, 0.8812, 0.2091, 0.8833, 0.2109, 0.8803, 0.2063, 0.8819, 0.2003, 0.8812, 0.2034, 0.8808, 0.2114, 0.8803, 0.2063, 0.8812, 0.2091, 0.8803, 0.2063, 0.8791, 0.2035, 0.8819, 0.2003, 0.8808, 0.2114, 0.8791, 0.2035, 0.8803, 0.2063, 0.879, 0.2085, 0.8791, 0.2035, 0.8808, 0.2114, 0.244, 0.8683, 0.2514, 0.8676, 0.248, 0.8687, 0.244, 0.8683, 0.2464, 0.8671, 0.2514, 0.8676, 0.2464, 0.8671, 0.2511, 0.8659, 0.2514, 0.8676, 0.2404, 0.8651, 0.2464, 0.8671, 0.244, 0.8683, 0.2404, 0.8651, 0.2428, 0.8654, 0.2464, 0.8671, 0.2404, 0.8651, 0.2417, 0.8619, 0.2428, 0.8654, 0.24, 0.8601, 0.2417, 0.8619, 0.2404, 0.8651, 0.24, 0.8601, 0.2426, 0.8592, 0.2417, 0.8619, 0.2425, 0.8568, 0.2426, 0.8592, 0.24, 0.8601, 0.2425, 0.8568, 0.245, 0.8575, 0.2426, 0.8592, 0.2481, 0.8573, 0.2513, 0.8566, 0.2514, 0.8586, 0.2425, 0.8568, 0.2481, 0.8573, 0.245, 0.8575, 0.2425, 0.8568, 0.2513, 0.8566, 0.2481, 0.8573, 0.2467, 0.8555, 0.2513, 0.8566, 0.2425, 0.8568, 0.2241, 0.8962, 0.2327, 0.8963, 0.2282, 0.8974, 0.2241, 0.8962, 0.2271, 0.8956, 0.2327, 0.8963, 0.2271, 0.8956, 0.2324, 0.8947, 0.2327, 0.8963, 0.2216, 0.8932, 0.2271, 0.8956, 0.2241, 0.8962, 0.2216, 0.8932, 0.2235, 0.8931, 0.2271, 0.8956, 0.2215, 0.8883, 0.2235, 0.8931, 0.2216, 0.8932, 0.2215, 0.8883, 0.2236, 0.8882, 0.2235, 0.8931, 0.2287, 0.889, 0.233, 0.8907, 0.2287, 0.8907, 0.2287, 0.889, 0.2311, 0.889, 0.233, 0.8907, 0.2311, 0.889, 0.233, 0.8852, 0.233, 0.8907, 0.2311, 0.8864, 0.233, 0.8852, 0.2311, 0.889, 0.2215, 0.8883, 0.2276, 0.8858, 0.2236, 0.8882, 0.2242, 0.8851, 0.2276, 0.8858, 0.2215, 0.8883, 0.2276, 0.8858, 0.233, 0.8852, 0.2311, 0.8864, 0.2242, 0.8851, 0.233, 0.8852, 0.2276, 0.8858, 0.2285, 0.8841, 0.233, 0.8852, 0.2242, 0.8851, 0.9577, 0.04343, 0.9577, 0.04698, 0.956, 0.04698, 0.956, 0.04343, 0.6178, 0.9146, 0.6142, 0.9147, 0.6143, 0.9121, 0.6178, 0.9123, 0.9255, 0.8544, 0.9291, 0.8542, 0.9291, 0.8576, 0.9256, 0.8577, 0.4177, 0.918, 0.4141, 0.9184, 0.4141, 0.9134, 0.4177, 0.9133, 0.2029, 0.9173, 0.2065, 0.9172, 0.2066, 0.9214, 0.203, 0.9215, 0.956, 0.0289, 0.956, 0.02534, 0.9577, 0.02535, 0.9577, 0.0289, 0.9471, 0.8305, 0.9435, 0.8305, 0.9435, 0.8285, 0.9435, 0.8251, 0.9471, 0.8251, 0.5143, 0.938, 0.5179, 0.938, 0.5179, 0.942, 0.5143, 0.942, 0.8656, 0.9411, 0.862, 0.9411, 0.862, 0.9404, 0.862, 0.9359, 0.8656, 0.9359, 0.5892, 0.9269, 0.5927, 0.927, 0.5927, 0.9332, 0.5892, 0.9331, 0.7325, 0.9313, 0.7289, 0.9313, 0.7289, 0.9299, 0.7289, 0.9239, 0.7325, 0.9239, 0.5677, 0.9326, 0.5641, 0.9327, 0.5641, 0.927, 0.5677, 0.927, 0.956, 0.06507, 0.9561, 0.06151, 0.9575, 0.06151, 0.9575, 0.06151, 0.9576, 0.06507, 0.7654, 0.9275, 0.7654, 0.9239, 0.7678, 0.9239, 0.7678, 0.9275, 0.9256, 0.8577, 0.9291, 0.8576, 0.9292, 0.8601, 0.9256, 0.8605, 0.9018, 0.5143, 0.9054, 0.5142, 0.9054, 0.5191, 0.9018, 0.5192, 0.8233, 0.2992, 0.8269, 0.2992, 0.8269, 0.3048, 0.8233, 0.3047, 0.7248, 0.2229, 0.7249, 0.2265, 0.7228, 0.2265, 0.7229, 0.2229, 0.2215, 0.9124, 0.2251, 0.9133, 0.2251, 0.9173, 0.2215, 0.9174, 0.9256, 0.8508, 0.9292, 0.8507, 0.9292, 0.8526, 0.9291, 0.8542, 0.9255, 0.8544, 0.6178, 0.921, 0.6143, 0.9209, 0.6142, 0.918, 0.6178, 0.9179, 0.9435, 0.9418, 0.9471, 0.9418, 0.9471, 0.9457, 0.9435, 0.9457, 0.9088, 0.9422, 0.9052, 0.9422, 0.9052, 0.9419, 0.9052, 0.9382, 0.9088, 0.9382, 0.956, 0.08318, 0.9561, 0.07962, 0.9575, 0.07959, 0.9575, 0.08315, 0.8093, 0.5193, 0.8129, 0.5196, 0.8129, 0.5225, 0.8094, 0.5225, 0.7247, 0.2591, 0.7247, 0.2626, 0.7228, 0.2626, 0.7228, 0.2591, 0.7677, 0.9457, 0.7677, 0.9493, 0.7651, 0.9493, 0.7651, 0.9457, 0.8434, 0.896, 0.847, 0.8961, 0.8471, 0.8991, 0.8471, 0.8992, 0.8435, 0.8995, 0.7476, 0.9493, 0.7479, 0.9457, 0.7504, 0.9457, 0.7504, 0.9493, 0.9446, 0.8049, 0.9411, 0.8049, 0.9411, 0.7995, 0.9446, 0.7995, 0.9256, 0.8985, 0.9292, 0.8984, 0.9291, 0.9026, 0.9255, 0.9027, 0.2065, 0.8984, 0.2029, 0.8984, 0.2029, 0.8857, 0.2065, 0.8857, 0.8231, 0.9382, 0.8267, 0.9382, 0.8267, 0.941, 0.8231, 0.941, 0.7142, 0.9278, 0.7106, 0.9278, 0.7107, 0.924, 0.7143, 0.9239, 0.6178, 0.9179, 0.6142, 0.918, 0.6142, 0.9147, 0.6178, 0.9146, 0.9292, 0.8838, 0.9256, 0.8838, 0.9255, 0.8803, 0.9291, 0.8803, 0.2065, 0.9412, 0.2029, 0.9412, 0.2029, 0.9371, 0.2029, 0.936, 0.2065, 0.936, 0.9404, 0.5114, 0.944, 0.5114, 0.944, 0.5169, 0.9404, 0.5169, 0.7228, 0.2807, 0.7229, 0.2772, 0.7245, 0.2772, 0.7246, 0.2807, 0.7228, 0.2446, 0.7229, 0.241, 0.7249, 0.241, 0.7249, 0.2446, 0.203, 0.9129, 0.2066, 0.9129, 0.2066, 0.9131, 0.2065, 0.9172, 0.2029, 0.9173, 0.8267, 0.9182, 0.8231, 0.9183, 0.8231, 0.9146, 0.8267, 0.9152, 0.8434, 0.9367, 0.847, 0.9367, 0.847, 0.941, 0.8434, 0.941, 0.9047, 0.2402, 0.9011, 0.2402, 0.9011, 0.2332, 0.9011, 0.2275, 0.9047, 0.2275, 0.2215, 0.9174, 0.2251, 0.9173, 0.2251, 0.921, 0.2215, 0.9208, 0.8435, 0.8887, 0.8471, 0.8887, 0.847, 0.8922, 0.8434, 0.892, 0.8267, 0.9215, 0.8231, 0.9215, 0.8231, 0.9183, 0.8267, 0.9182, 0.9255, 0.9027, 0.9291, 0.9026, 0.9292, 0.9071, 0.9256, 0.9071, 0.8231, 0.9361, 0.8267, 0.9361, 0.8267, 0.9372, 0.8267, 0.9382, 0.8231, 0.9382, 0.9291, 0.8803, 0.9255, 0.8803, 0.9256, 0.8751, 0.9292, 0.875, 0.7471, 0.9239, 0.7507, 0.9239, 0.7507, 0.927, 0.7507, 0.9312, 0.7471, 0.9312, 0.7228, 0.2988, 0.7228, 0.2952, 0.7245, 0.2952, 0.7245, 0.2988, 0.956, 0.01082, 0.956, 0.007261, 0.9577, 0.007264, 0.9577, 0.01082, 0.7319, 0.9459, 0.7319, 0.9494, 0.7289, 0.9494, 0.7292, 0.9459, 0.9019, 0.5114, 0.9055, 0.5114, 0.9054, 0.5142, 0.9018, 0.5143, 0.9018, 0.5192, 0.9054, 0.5191, 0.9055, 0.5224, 0.9019, 0.5225, 0.3475, 0.524, 0.2661, 0.524, 0.2882, 0.5143, 0.3549, 0.5143, 0.8673, 0.5386, 0.8673, 0.7804, 0.8249, 0.7805, 0.8249, 0.5386, 0.2661, 0.2675, 0.2661, 0.02541, 0.2849, 0.03185, 0.2769, 0.1343, 0.2849, 0.2368, 0.9577, 0.2549, 0.9577, 0.4967, 0.9357, 0.4967, 0.9312, 0.3879, 0.9374, 0.255, 0.5674, 0.3048, 0.525, 0.3048, 0.525, 0.2241, 0.5674, 0.2241, 0.9632, 0.6192, 0.9396, 0.6193, 0.9411, 0.5386, 0.9632, 0.5386, 0.5252, 0.524, 0.525, 0.4213, 0.6106, 0.4221, 0.6108, 0.5071, 0.6108, 0.5122, 0.4289, 0.02541, 0.5103, 0.02541, 0.4916, 0.03185, 0.4227, 0.03185, 0.3475, 0.2675, 0.2661, 0.2675, 0.2849, 0.2368, 0.3538, 0.2395, 0.5103, 0.02541, 0.5103, 0.2675, 0.4916, 0.2368, 0.4995, 0.1343, 0.4916, 0.03185, 0.1675, 0.6065, 0.1675, 0.6675, 0.16, 0.6646, 0.16, 0.6095, 0.4526, 0.5386, 0.6242, 0.5494, 0.6157, 0.5583, 0.4609, 0.5485, 0.2662, 0.6069, 0.2663, 0.5386, 0.3521, 0.5441, 0.3629, 0.5448, 0.3736, 0.5455, 0.3843, 0.5462, 0.395, 0.5469, 0.4058, 0.5476, 0.4165, 0.5483, 0.4272, 0.549, 0.438, 0.5497, 0.4379, 0.6107, 0.6391, 0.7434, 0.6389, 0.6407, 0.8101, 0.6396, 0.8102, 0.7171, 0.2454, 0.6192, 0.2029, 0.6192, 0.2029, 0.5386, 0.2454, 0.5385, 0.2515, 0.524, 0.007325, 0.524, 0.01096, 0.5204, 0.2479, 0.5204, 0.9244, 0.5386, 0.9244, 0.7803, 0.882, 0.7804, 0.882, 0.5386, 0.007325, 0.3627, 0.007325, 0.282, 0.01096, 0.2856, 0.01096, 0.3639, 0.8963, 0.4968, 0.8901, 0.3638, 0.8946, 0.255, 0.9166, 0.2549, 0.9166, 0.4968, 0.9927, 0.3356, 0.9724, 0.3356, 0.9724, 0.2549, 0.9927, 0.255, 0.1701, 0.02541, 0.2515, 0.02541, 0.2479, 0.02902, 0.1689, 0.02902, 0.007325, 0.2675, 0.007325, 0.02541, 0.01096, 0.02902, 0.01096, 0.2639, 0.9875, 0.6168, 0.9778, 0.6168, 0.9778, 0.5386, 0.9875, 0.5386, 0.3655, 0.9927, 0.3655, 0.7581, 0.3751, 0.758, 0.3751, 0.9927, 0.1767, 0.9066, 0.1864, 0.9066, 0.1864, 0.9849, 0.1767, 0.9849, 0.3994, 0.758, 0.3994, 0.9926, 0.3898, 0.9926, 0.3898, 0.7581, 0.2515, 0.02541, 0.2515, 0.2675, 0.2479, 0.2639, 0.2479, 0.02902, 0.007325, 0.282, 0.2515, 0.282, 0.2479, 0.2856, 0.01096, 0.2856, 0.08872, 0.2675, 0.007325, 0.2675, 0.01096, 0.2639, 0.08993, 0.2639, 0.2515, 0.4433, 0.2515, 0.524, 0.2479, 0.5204, 0.2479, 0.4421, 0.2667, 0.8241, 0.2682, 0.758, 0.2865, 0.7581, 0.2865, 0.8241, 0.4289, 0.282, 0.5103, 0.282, 0.4883, 0.316, 0.4216, 0.316, 0.2661, 0.524, 0.2661, 0.4151, 0.2882, 0.4151, 0.2882, 0.5143, 0.5103, 0.282, 0.5103, 0.4151, 0.4883, 0.4151, 0.4883, 0.316, 0.725, 0.07336, 0.525, 0.07336, 0.525, 0.007261, 0.725, 0.007261, 0.3177, 0.8902, 0.3177, 0.9563, 0.3012, 0.9563, 0.3012, 0.8902, 0.7871, 0.956, 0.7827, 0.857, 0.7888, 0.7579, 0.8054, 0.7579, 0.8054, 0.9559, 0.9248, 0.2054, 0.9186, 0.1064, 0.9231, 0.007277, 0.9414, 0.007261, 0.9414, 0.2054, 0.5996, 0.758, 0.5996, 0.9122, 0.5892, 0.9124, 0.5944, 0.7588, 0.4526, 0.6069, 0.4526, 0.5386, 0.4609, 0.5485, 0.4609, 0.6102, 0.6242, 0.7324, 0.4526, 0.7435, 0.4609, 0.7336, 0.6157, 0.7236, 0.1675, 0.6065, 0.1675, 0.5455, 0.1761, 0.5544, 0.1761, 0.6095, 0.1621, 0.8735, 0.162, 0.9352, 0.007325, 0.9254, 0.00738, 0.8702, 0.1761, 0.6095, 0.1761, 0.5544, 0.1864, 0.5544, 0.1883, 0.6095, 0.5745, 0.7582, 0.5745, 0.9125, 0.5694, 0.9117, 0.5641, 0.758, 0.5426, 0.8198, 0.5426, 0.758, 0.5476, 0.758, 0.5495, 0.8198, 0.5426, 0.9432, 0.5426, 0.8815, 0.5495, 0.8815, 0.5476, 0.9432, 0.5426, 0.8815, 0.5426, 0.8198, 0.5495, 0.8198, 0.5495, 0.8815, 0.1761, 0.7197, 0.1761, 0.6646, 0.1883, 0.6646, 0.1864, 0.7197, 0.1761, 0.6646, 0.1761, 0.6095, 0.1883, 0.6095, 0.1883, 0.6646, 0.162, 0.7501, 0.1621, 0.8118, 0.00738, 0.8151, 0.007325, 0.76, 0.1621, 0.8118, 0.1621, 0.8735, 0.00738, 0.8702, 0.00738, 0.8151, 0.1675, 0.7285, 0.1675, 0.6675, 0.1761, 0.6646, 0.1761, 0.7197, 0.1675, 0.6675, 0.1675, 0.6065, 0.1761, 0.6095, 0.1761, 0.6646, 0.4526, 0.7435, 0.4526, 0.6752, 0.4609, 0.6719, 0.4609, 0.7336, 0.4526, 0.6752, 0.4526, 0.6069, 0.4609, 0.6102, 0.4609, 0.6719, 0.3177, 0.758, 0.3177, 0.8241, 0.3012, 0.8241, 0.3012, 0.7581, 0.3177, 0.8241, 0.3177, 0.8902, 0.3012, 0.8902, 0.3012, 0.8241, 0.725, 0.2055, 0.525, 0.2055, 0.525, 0.1395, 0.725, 0.1395, 0.725, 0.1395, 0.525, 0.1395, 0.525, 0.07336, 0.725, 0.07336, 0.3475, 0.282, 0.4289, 0.282, 0.4216, 0.316, 0.3549, 0.316, 0.3529, 0.307, 0.356, 0.307, 0.356, 0.3053, 0.3526, 0.3053, 0.3518, 0.3015, 0.3559, 0.3015, 0.3559, 0.2998, 0.3514, 0.2998, 0.3506, 0.2961, 0.3506, 0.2959, 0.3562, 0.2959, 0.3562, 0.2942, 0.3502, 0.2942, 0.2682, 0.9563, 0.2667, 0.8902, 0.2865, 0.8902, 0.2865, 0.9563, 0.2667, 0.8902, 0.2661, 0.8572, 0.2667, 0.8241, 0.2865, 0.8241, 0.2865, 0.8902, 0.2515, 0.282, 0.2515, 0.3627, 0.2479, 0.3639, 0.2479, 0.2856, 0.2515, 0.3627, 0.2515, 0.4433, 0.2479, 0.4421, 0.2479, 0.3639, 0.2515, 0.2675, 0.1701, 0.2675, 0.1689, 0.2639, 0.2479, 0.2639, 0.1701, 0.2675, 0.08872, 0.2675, 0.08993, 0.2639, 0.1689, 0.2639, 0.1767, 0.7501, 0.1864, 0.7501, 0.1864, 0.8283, 0.1767, 0.8283, 0.1767, 0.8283, 0.1864, 0.8283, 0.1864, 0.9066, 0.1767, 0.9066, 0.9875, 0.7734, 0.9778, 0.7734, 0.9778, 0.6951, 0.9875, 0.6951, 0.9875, 0.6951, 0.9778, 0.6951, 0.9778, 0.6168, 0.9875, 0.6168, 0.007325, 0.02541, 0.08872, 0.02541, 0.08993, 0.02902, 0.01096, 0.02902, 0.08872, 0.02541, 0.1701, 0.02541, 0.1689, 0.02902, 0.08993, 0.02902, 0.9927, 0.497, 0.9724, 0.497, 0.9724, 0.4163, 0.9927, 0.4163, 0.9927, 0.4163, 0.9724, 0.4163, 0.9724, 0.3356, 0.9927, 0.3356, 0.007325, 0.524, 0.007325, 0.4433, 0.01096, 0.4421, 0.01096, 0.5204, 0.007325, 0.4433, 0.007325, 0.3627, 0.01096, 0.3639, 0.01096, 0.4421, 0.2454, 0.7806, 0.2029, 0.7806, 0.2029, 0.6999, 0.2454, 0.6999, 0.2454, 0.6999, 0.2029, 0.6999, 0.2029, 0.6192, 0.2454, 0.6192, 0.2663, 0.7435, 0.2662, 0.6752, 0.4379, 0.6717, 0.438, 0.7327, 0.2662, 0.6752, 0.2661, 0.641, 0.4378, 0.6412, 0.4379, 0.6717, 0.008867, 0.6675, 0.007325, 0.637, 0.008867, 0.6065, 0.01907, 0.6095, 0.01907, 0.6646, 0.1675, 0.6675, 0.1675, 0.7285, 0.16, 0.7197, 0.16, 0.6646, 0.5103, 0.2675, 0.4289, 0.2675, 0.4227, 0.2395, 0.4916, 0.2368, 0.4289, 0.2675, 0.3475, 0.2675, 0.3538, 0.2395, 0.3882, 0.241, 0.4227, 0.2395, 0.2661, 0.02541, 0.3475, 0.02541, 0.3538, 0.03185, 0.2849, 0.03185, 0.3475, 0.02541, 0.4289, 0.02541, 0.4227, 0.03185, 0.3538, 0.03185, 0.9632, 0.7806, 0.9411, 0.7806, 0.9396, 0.6999, 0.9632, 0.6999, 0.9632, 0.6999, 0.9396, 0.6999, 0.9391, 0.6596, 0.9396, 0.6193, 0.9632, 0.6192, 0.5821, 0.2241, 0.6245, 0.2241, 0.6245, 0.3048, 0.5821, 0.3048, 0.5103, 0.524, 0.4289, 0.524, 0.4216, 0.5143, 0.4883, 0.5143, 0.4289, 0.524, 0.3882, 0.524, 0.3882, 0.5143, 0.4216, 0.5143, 0.8511, 0.4484, 0.8086, 0.4484, 0.8086, 0.3677, 0.8511, 0.3678, 0.8371, 0.05568, 0.8371, 0.1364, 0.7397, 0.1364, 0.7397, 0.05572, 0.1701, 0.02541, 0.08872, 0.02541, 0.08872, 0.007261, 0.1701, 0.007261, 0.7904, 0.298, 0.7904, 0.2559, 0.8086, 0.256, 0.8086, 0.298, 0.4289, 0.02541, 0.3475, 0.02541, 0.3475, 0.007261, 0.4289, 0.007261, 0.7904, 0.2414, 0.7904, 0.1993, 0.8087, 0.1993, 0.8087, 0.2414, 0.4532, 0.8982, 0.4526, 0.8561, 0.4709, 0.8559, 0.4715, 0.898, 0.8796, 0.05567, 0.8371, 0.05568, 0.8371, 0.007276, 0.8796, 0.007261, 0.8086, 0.4484, 0.8511, 0.4484, 0.8511, 0.4968, 0.8086, 0.4968, 0.4324, 0.8564, 0.4331, 0.8984, 0.4148, 0.8987, 0.4141, 0.8567, 0.8511, 0.3678, 0.8086, 0.3677, 0.8086, 0.3193, 0.8511, 0.3193, 0.8371, 0.1364, 0.8796, 0.1363, 0.8796, 0.1848, 0.8371, 0.1848, 0.3324, 0.8871, 0.3324, 0.8065, 0.3507, 0.8065, 0.3507, 0.8871, 0.8511, 0.4484, 0.8511, 0.3678, 0.8755, 0.3678, 0.8755, 0.4484, 0.8796, 0.1363, 0.8796, 0.05567, 0.904, 0.05566, 0.904, 0.1363, 0.6392, 0.3048, 0.6392, 0.2241, 0.6575, 0.2241, 0.6575, 0.3048, 0.8086, 0.3677, 0.8086, 0.4484, 0.7111, 0.4484, 0.7111, 0.3677, 0.4709, 0.8559, 0.4526, 0.8561, 0.4532, 0.7583, 0.4715, 0.758, 0.3325, 0.758, 0.3508, 0.758, 0.3507, 0.8065, 0.3324, 0.8065, 0.3508, 0.9355, 0.3325, 0.9355, 0.3324, 0.8871, 0.3507, 0.8871, 0.4141, 0.8567, 0.4148, 0.7583, 0.4331, 0.758, 0.4324, 0.8564, 0.8371, 0.1848, 0.7397, 0.1364, 0.8371, 0.1364, 0.8796, 0.1363, 0.904, 0.1363, 0.8796, 0.1848, 0.8796, 0.05567, 0.8796, 0.007261, 0.904, 0.05566, 0.8371, 0.05568, 0.7397, 0.05572, 0.8371, 0.007276, 0.8086, 0.4484, 0.8086, 0.4968, 0.7111, 0.4484, 0.8511, 0.4484, 0.8755, 0.4484, 0.8511, 0.4968, 0.8511, 0.3678, 0.8511, 0.3193, 0.8755, 0.3678, 0.8086, 0.3193, 0.8086, 0.3677, 0.7111, 0.3677, 0.5279, 0.758, 0.5279, 0.8132, 0.5149, 0.8155, 0.5193, 0.765, 0.4997, 0.758, 0.4997, 0.8132, 0.4867, 0.8154, 0.4911, 0.7649, 0.5279, 0.8683, 0.5279, 0.9235, 0.5193, 0.9165, 0.5149, 0.866, 0.008867, 0.6065, 0.01158, 0.5455, 0.01907, 0.5543, 0.01907, 0.6095, 0.1675, 0.7285, 0.08952, 0.7355, 0.01158, 0.7285, 0.01907, 0.7197, 0.16, 0.7197, 0.01158, 0.7285, 0.008867, 0.6675, 0.01907, 0.6646, 0.01907, 0.7197, 0.1675, 0.5455, 0.1675, 0.6065, 0.16, 0.6095, 0.16, 0.5543, 0.01158, 0.5455, 0.01663, 0.5451, 0.08952, 0.5385, 0.1675, 0.5455, 0.16, 0.5543, 0.01907, 0.5543, 0.768, 0.8084, 0.6389, 0.8084, 0.6389, 0.7579, 0.768, 0.7579, 0.768, 0.9094, 0.6389, 0.9094, 0.6389, 0.8589, 0.768, 0.8589, 0.768, 0.8589, 0.6389, 0.8589, 0.6389, 0.8337, 0.768, 0.8337, 0.4997, 0.8683, 0.4997, 0.9234, 0.4911, 0.9164, 0.4867, 0.8659, 0.8906, 0.7949, 0.8906, 0.9345, 0.882, 0.9284, 0.882, 0.8005, 0.4997, 0.8132, 0.4997, 0.8683, 0.4867, 0.8659, 0.4861, 0.8407, 0.4867, 0.8154, 0.5279, 0.8132, 0.5279, 0.8683, 0.5149, 0.866, 0.5143, 0.8408, 0.5149, 0.8155, 0.6229, 0.758, 0.6229, 0.8975, 0.6142, 0.8913, 0.6142, 0.7636, 0.8661, 0.3042, 0.8604, 0.3042, 0.8604, 0.2961, 0.8661, 0.2961, 0.9468, 0.9217, 0.9468, 0.9273, 0.9435, 0.9273, 0.9435, 0.9217, 0.9109, 0.8784, 0.9052, 0.8784, 0.9052, 0.8703, 0.9109, 0.8703, 0.6142, 0.9411, 0.6142, 0.9355, 0.6175, 0.9355, 0.6175, 0.9411, 0.8467, 0.9222, 0.8434, 0.9222, 0.8434, 0.9141, 0.8467, 0.9141, 0.6389, 0.9239, 0.6422, 0.9239, 0.6422, 0.9321, 0.6389, 0.9321, 0.8288, 0.8983, 0.8231, 0.8983, 0.8231, 0.8902, 0.8288, 0.8902, 0.9471, 0.8984, 0.9471, 0.904, 0.9438, 0.904, 0.9438, 0.8984, 0.9109, 0.9011, 0.9052, 0.9011, 0.9052, 0.893, 0.9109, 0.893, 0.4559, 0.9359, 0.4559, 0.9415, 0.4526, 0.9415, 0.4526, 0.9359, 0.9052, 0.9156, 0.9085, 0.9156, 0.9085, 0.9237, 0.9052, 0.9237, 0.6601, 0.9321, 0.6568, 0.9321, 0.6568, 0.9239, 0.6601, 0.9239, 0.9109, 0.8332, 0.9052, 0.8332, 0.9052, 0.8251, 0.9109, 0.8251, 0.9471, 0.8507, 0.9471, 0.8563, 0.9438, 0.8563, 0.9438, 0.8507, 0.925, 0.2356, 0.9193, 0.2356, 0.9193, 0.2275, 0.925, 0.2275, 0.4356, 0.9356, 0.4356, 0.9413, 0.4324, 0.9413, 0.4324, 0.9356, 0.9255, 0.9217, 0.9288, 0.9217, 0.9288, 0.9298, 0.9255, 0.9298, 0.678, 0.9321, 0.6748, 0.9321, 0.6748, 0.9239, 0.678, 0.9239, 0.9109, 0.8558, 0.9052, 0.8558, 0.9052, 0.8477, 0.9109, 0.8477, 0.9438, 0.8806, 0.9438, 0.875, 0.9471, 0.875, 0.9471, 0.8806, 0.9258, 0.5195, 0.9201, 0.5195, 0.9201, 0.5114, 0.9258, 0.5114, 0.2248, 0.9355, 0.2248, 0.9412, 0.2215, 0.9412, 0.2215, 0.9356, 0.2514, 0.9215, 0.2481, 0.9215, 0.2481, 0.9134, 0.2514, 0.9134, 0.696, 0.9321, 0.6927, 0.9321, 0.6927, 0.9239, 0.696, 0.9239, 0.2512, 0.8108, 0.24, 0.8108, 0.24, 0.7951, 0.2512, 0.7951, 0.9264, 0.7995, 0.9264, 0.8106, 0.9231, 0.8106, 0.9231, 0.7995, 0.2512, 0.841, 0.24, 0.841, 0.24, 0.8253, 0.2512, 0.8253, 0.9288, 0.8251, 0.9288, 0.8361, 0.9255, 0.8361, 0.9255, 0.8251, 0.2481, 0.8832, 0.2514, 0.8832, 0.2514, 0.8988, 0.2481, 0.8988, 0.9085, 0.8106, 0.9052, 0.8106, 0.9052, 0.7949, 0.9085, 0.7949, 0.3549, 0.316, 0.2882, 0.316, 0.3054, 0.3061, 0.3056, 0.3061, 0.3055, 0.306, 0.309, 0.3041, 0.3119, 0.3066, 0.3141, 0.3069, 0.3159, 0.3071, 0.3194, 0.3061, 0.3191, 0.3045, 0.314, 0.3055, 0.3124, 0.3047, 0.3107, 0.3035, 0.3106, 0.3031, 0.3233, 0.2958, 0.3223, 0.2971, 0.3216, 0.2984, 0.3213, 0.3003, 0.3214, 0.302, 0.3225, 0.3044, 0.324, 0.306, 0.3269, 0.307, 0.3297, 0.307, 0.332, 0.3063, 0.3343, 0.3039, 0.3352, 0.3006, 0.3347, 0.2989, 0.3341, 0.2969, 0.3312, 0.2945, 0.3374, 0.2942, 0.3374, 0.2999, 0.3374, 0.307, 0.3432, 0.3066, 0.3449, 0.3038, 0.3447, 0.3029, 0.3445, 0.3017, 0.3431, 0.3003, 0.3472, 0.2942, 0.3488, 0.2942, 0.3488, 0.307, 0.3529, 0.307, 0.2661, 0.282, 0.3475, 0.282, 0.3257, 0.2945, 0.3248, 0.2948, 0.3235, 0.2956, 0.3233, 0.2958, 0.3106, 0.3031, 0.3103, 0.3017, 0.3098, 0.3002, 0.3102, 0.2989, 0.3115, 0.2969, 0.3125, 0.2961, 0.3163, 0.2958, 0.3196, 0.2971, 0.3195, 0.2951, 0.3178, 0.2945, 0.3157, 0.294, 0.3129, 0.2944, 0.311, 0.2949, 0.3082, 0.2986, 0.3083, 0.3026, 0.3089, 0.3039, 0.309, 0.3041, 0.3055, 0.306, 0.3051, 0.3046, 0.2999, 0.3054, 0.2963, 0.3029, 0.2965, 0.2979, 0.3004, 0.2956, 0.3024, 0.2959, 0.304, 0.2962, 0.304, 0.2988, 0.3015, 0.2988, 0.3015, 0.3005, 0.3058, 0.3005, 0.3058, 0.295, 0.3012, 0.2939, 0.297, 0.2951, 0.2943, 0.2983, 0.2945, 0.3032, 0.297, 0.3061, 0.3012, 0.3072, 0.3054, 0.3061, 0.2882, 0.316, 0.2882, 0.4151, 0.2661, 0.4151, 0.2661, 0.282, 0.2882, 0.316, 0.4883, 0.4151, 0.5103, 0.4151, 0.5103, 0.524, 0.4883, 0.5143, 0.3882, 0.5143, 0.3882, 0.524, 0.3475, 0.524, 0.3549, 0.5143, 0.6962, 0.4229, 0.6855, 0.4228, 0.6748, 0.4227, 0.6641, 0.4226, 0.6534, 0.4225, 0.6427, 0.4224, 0.632, 0.4223, 0.6213, 0.4222, 0.6106, 0.4221, 0.525, 0.4213, 0.5252, 0.3193, 0.6964, 0.3461, 0.8101, 0.6396, 0.6389, 0.6407, 0.6391, 0.5386, 0.8102, 0.5627, 0.4378, 0.6412, 0.2661, 0.641, 0.2662, 0.6069, 0.4379, 0.6107, 0.768, 0.8337, 0.6389, 0.8337, 0.6389, 0.8084, 0.768, 0.8084, 0.6108, 0.5122, 0.6108, 0.5071, 0.6215, 0.5057, 0.6215, 0.5108, 0.6536, 0.5064, 0.6536, 0.5013, 0.6643, 0.4998, 0.6643, 0.5049, 0.6322, 0.5093, 0.6322, 0.5042, 0.6429, 0.5027, 0.6429, 0.5078, 0.675, 0.5034, 0.675, 0.4984, 0.6857, 0.4969, 0.6857, 0.5019, 0.6215, 0.5108, 0.6215, 0.5057, 0.6322, 0.5042, 0.6322, 0.5093, 0.6429, 0.5078, 0.6429, 0.5027, 0.6536, 0.5013, 0.6536, 0.5064, 0.6643, 0.5049, 0.6643, 0.4998, 0.675, 0.4984, 0.675, 0.5034, 0.6857, 0.5019, 0.6857, 0.4969, 0.6964, 0.4954, 0.6964, 0.5005, 0.7536, 0.5222, 0.7536, 0.5116, 0.7575, 0.5114, 0.7575, 0.522, 0.6964, 0.4954, 0.6857, 0.4969, 0.6855, 0.4228, 0.6962, 0.4229, 0.6322, 0.5042, 0.6215, 0.5057, 0.6213, 0.4222, 0.632, 0.4223, 0.7722, 0.5222, 0.7722, 0.5116, 0.7761, 0.5114, 0.7761, 0.522, 0.6536, 0.5013, 0.6429, 0.5027, 0.6427, 0.4224, 0.6534, 0.4225, 0.8643, 0.1996, 0.8643, 0.2815, 0.8604, 0.2812, 0.8604, 0.1993, 0.675, 0.4984, 0.6643, 0.4998, 0.6641, 0.4226, 0.6748, 0.4227, 0.8647, 0.5219, 0.8647, 0.5114, 0.8686, 0.5116, 0.8686, 0.5222, 0.7397, 0.2007, 0.7504, 0.1993, 0.7504, 0.2843, 0.7397, 0.2842, 0.6975, 0.2244, 0.7082, 0.2229, 0.7082, 0.3017, 0.6975, 0.3015, 0.6721, 0.2244, 0.6828, 0.2229, 0.6828, 0.3048, 0.6721, 0.3047, 0.765, 0.2007, 0.7757, 0.1993, 0.7757, 0.2749, 0.765, 0.2748, 0.8473, 0.7953, 0.8473, 0.8741, 0.8434, 0.8738, 0.8434, 0.795, 0.85, 0.5116, 0.85, 0.5222, 0.8461, 0.5219, 0.8461, 0.5114, 0.2068, 0.7955, 0.2068, 0.8711, 0.2029, 0.8708, 0.2029, 0.7951, 0.8288, 0.795, 0.8288, 0.8754, 0.8249, 0.8757, 0.8249, 0.7953, 0.8458, 0.1993, 0.8458, 0.2828, 0.8419, 0.2831, 0.8419, 0.1996, 0.8659, 0.795, 0.8659, 0.8722, 0.862, 0.8726, 0.862, 0.7953, 0.8872, 0.5116, 0.8872, 0.5222, 0.8833, 0.5219, 0.8833, 0.5114, 0.8315, 0.5116, 0.8315, 0.5222, 0.8276, 0.5219, 0.8276, 0.5114, 0.2254, 0.7951, 0.2254, 0.8692, 0.2215, 0.8696, 0.2215, 0.7955, 0.7907, 0.5222, 0.7907, 0.5116, 0.7946, 0.5114, 0.7946, 0.522, 0.7351, 0.5222, 0.7351, 0.5116, 0.739, 0.5114, 0.739, 0.522, 0.8272, 0.1996, 0.8272, 0.2847, 0.8233, 0.2843, 0.8233, 0.1993, 0.4141, 0.939, 0.4141, 0.9362, 0.4177, 0.9362, 0.436, 0.9133, 0.4359, 0.9154, 0.4324, 0.9138, 0.9396, 0.2326, 0.9396, 0.2302, 0.9432, 0.2276, 0.9432, 0.2331, 0.8656, 0.8953, 0.8656, 0.8967, 0.862, 0.8976, 0.862, 0.8945, 0.847, 0.894, 0.847, 0.8961, 0.8434, 0.896, 0.8656, 0.8878, 0.8656, 0.8894, 0.862, 0.8907, 0.862, 0.8871, 0.8656, 0.9197, 0.8656, 0.9214, 0.862, 0.9214, 0.7397, 0.3001, 0.7397, 0.2989, 0.7433, 0.2988, 0.7432, 0.3016, 0.4141, 0.9411, 0.4141, 0.939, 0.4177, 0.9362, 0.4177, 0.941, 0.2251, 0.9119, 0.2251, 0.9133, 0.2215, 0.9124, 0.8129, 0.512, 0.8129, 0.5133, 0.8093, 0.5143, 0.8094, 0.5114, 0.8656, 0.9148, 0.8656, 0.9176, 0.862, 0.9168, 0.7397, 0.3029, 0.7397, 0.3001, 0.7432, 0.3016, 0.847, 0.8922, 0.847, 0.894, 0.8434, 0.896, 0.8434, 0.892, 0.8656, 0.8917, 0.8656, 0.8934, 0.862, 0.8945, 0.862, 0.8907, 0.7128, 0.9495, 0.712, 0.9495, 0.711, 0.946, 0.7128, 0.9459, 0.4527, 0.9214, 0.4527, 0.9203, 0.4562, 0.919, 0.4563, 0.9212, 0.4359, 0.9154, 0.4359, 0.9183, 0.4324, 0.92, 0.4324, 0.9138, 0.4359, 0.9183, 0.436, 0.9211, 0.4324, 0.92, 0.7106, 0.9298, 0.7106, 0.9278, 0.7142, 0.9278, 0.9252, 0.9457, 0.9252, 0.9448, 0.9288, 0.9443, 0.9288, 0.9463, 0.8129, 0.5152, 0.8129, 0.5174, 0.8093, 0.5193, 0.8093, 0.5143, 0.4526, 0.9178, 0.4526, 0.9161, 0.4562, 0.9153, 0.4562, 0.919, 0.4526, 0.9161, 0.4527, 0.9139, 0.4562, 0.9153, 0.8129, 0.5174, 0.8129, 0.5196, 0.8093, 0.5193, 0.9396, 0.2302, 0.9397, 0.2275, 0.9432, 0.2276, 0.8419, 0.2996, 0.8419, 0.2983, 0.8419, 0.2979, 0.8455, 0.2976, 0.4141, 0.92, 0.4141, 0.9184, 0.4177, 0.918, 0.4177, 0.9216, 0.9252, 0.9471, 0.9252, 0.9457, 0.9288, 0.9463, 0.8656, 0.9129, 0.8656, 0.9148, 0.862, 0.9168, 0.862, 0.9127, 0.4527, 0.9203, 0.4526, 0.9178, 0.4562, 0.919, 0.8656, 0.9176, 0.8656, 0.9197, 0.862, 0.9214, 0.862, 0.9168, 0.8419, 0.3046, 0.8419, 0.3024, 0.8455, 0.3038, 0.8231, 0.9146, 0.8231, 0.9135, 0.8267, 0.9128, 0.8267, 0.9152, 0.8129, 0.5133, 0.8129, 0.5142, 0.8129, 0.5152, 0.8093, 0.5143, 0.8419, 0.3024, 0.8419, 0.3012, 0.8454, 0.301, 0.8455, 0.3038, 0.8656, 0.8894, 0.8656, 0.8917, 0.862, 0.8907, 0.712, 0.9495, 0.7106, 0.9495, 0.711, 0.946, 0.7397, 0.3042, 0.7397, 0.3029, 0.7432, 0.3016, 0.7433, 0.3045, 0.8656, 0.8934, 0.8656, 0.8953, 0.862, 0.8945, 0.4141, 0.9217, 0.4141, 0.92, 0.4177, 0.9216, 0.7471, 0.9457, 0.7479, 0.9457, 0.7476, 0.9493, 0.8656, 0.8967, 0.8656, 0.8979, 0.8656, 0.8981, 0.862, 0.8976, 0.3526, 0.3053, 0.3506, 0.3053, 0.3506, 0.3015, 0.3518, 0.3015, 0.3514, 0.2998, 0.3506, 0.2998, 0.3506, 0.2961, 0.3502, 0.2942, 0.3488, 0.2942, 0.3472, 0.2942, 0.3452, 0.2942, 0.3435, 0.2968, 0.3415, 0.2992, 0.3402, 0.2998, 0.3394, 0.2998, 0.3393, 0.2942, 0.3374, 0.2942, 0.3312, 0.2945, 0.329, 0.2941, 0.3267, 0.2941, 0.3257, 0.2945, 0.3475, 0.282, 0.7168, 0.5212, 0.7152, 0.5211, 0.7127, 0.5199, 0.7117, 0.5191, 0.7113, 0.5178, 0.7111, 0.515, 0.7115, 0.5137, 0.7142, 0.5114, 0.7176, 0.5114, 0.7204, 0.5137, 0.7204, 0.5164, 0.7204, 0.5186, 0.7192, 0.5197, 0.4898, 0.942, 0.4873, 0.9418, 0.4865, 0.9413, 0.4861, 0.9404, 0.4863, 0.9389, 0.4868, 0.9382, 0.4898, 0.938, 0.9252, 0.9478, 0.9252, 0.9471, 0.9288, 0.9463, 0.9288, 0.9479, 0.8419, 0.3012, 0.8419, 0.2996, 0.8455, 0.2976, 0.8454, 0.301, 0.4527, 0.9139, 0.4527, 0.9127, 0.4563, 0.9127, 0.4562, 0.9153, 0.7107, 0.9314, 0.7106, 0.9298, 0.7142, 0.9278, 0.7143, 0.9314])
me_cube_001.materials.append(mat_button)
me_cube_001.materials.append(mat_material_002)
me_cube_001.materials.append(mat_material_003)
me_cube_001.materials.append(mat_material)
me_cube_001.use_remesh_preserve_volume = False
me_cube_001.use_remesh_preserve_attributes = False
me_cube_001.use_mirror_vertex_groups = False
me_cube_001.update()

# ---- objects
ob_cube = bpy.data.objects.new('Cube', me_cube_001)

# ---- transforms, parenting, visibility, modifiers, constraints
ob_cube.location = (0.001261, 0.5656, 0.6705)
ob_cube.rotation_euler = (0.0, -0.0, 1.571)
ob_cube.scale = (0.64, 0.64, 0.64)
ob_cube.lineart.crease_threshold = 0.0

# ---- collection membership
col_collection_1.objects.link(ob_cube)

# ---- scene / render settings (as saved in the file)
scene.frame_start = 1; scene.frame_end = 250; scene.frame_set(2)
scene.render.engine = 'BLENDER_EEVEE_NEXT'
scene.render.resolution_percentage = 50
scene.render.dither_intensity = 0.0
scene.cycles.use_denoising = False
scene.cycles.samples = 128
scene.cycles.sampling_pattern = 'TABULATED_SOBOL'
scene.cycles.use_adaptive_sampling = False
scene.cycles.use_light_tree = False
scene.cycles.blur_glossy = 0.0
scene.cycles.sample_clamp_indirect = 0.0
scene.view_settings.view_transform = 'Standard'
bpy.context.view_layer.update()

# ---- added for rendering (the .blend has no active camera and no usable light): camera, sun
cam_auto = bpy.data.cameras.new('AutoCamera')
cam_auto.lens = 50.0
cam_auto.sensor_width = 36.0
cam_auto.clip_end = 1000.0
ob_auto_camera = bpy.data.objects.new('AutoCamera', cam_auto)
scene.collection.objects.link(ob_auto_camera)
ob_auto_camera.location = (2.21115, -1.95031, 2.48993)
ob_auto_camera.rotation_euler = (1.09748, -7.21219e-08, 0.694738)
scene.camera = ob_auto_camera
light_auto_sun = bpy.data.lights.new('AutoSun', 'SUN')
light_auto_sun.energy = 3.0
light_auto_sun.angle = 0.0523599
ob_auto_sun = bpy.data.objects.new('AutoSun', light_auto_sun)
scene.collection.objects.link(ob_auto_sun)
ob_auto_sun.rotation_euler = (0.872665, 0.174533, 0.523599)
bpy.context.view_layer.update()
